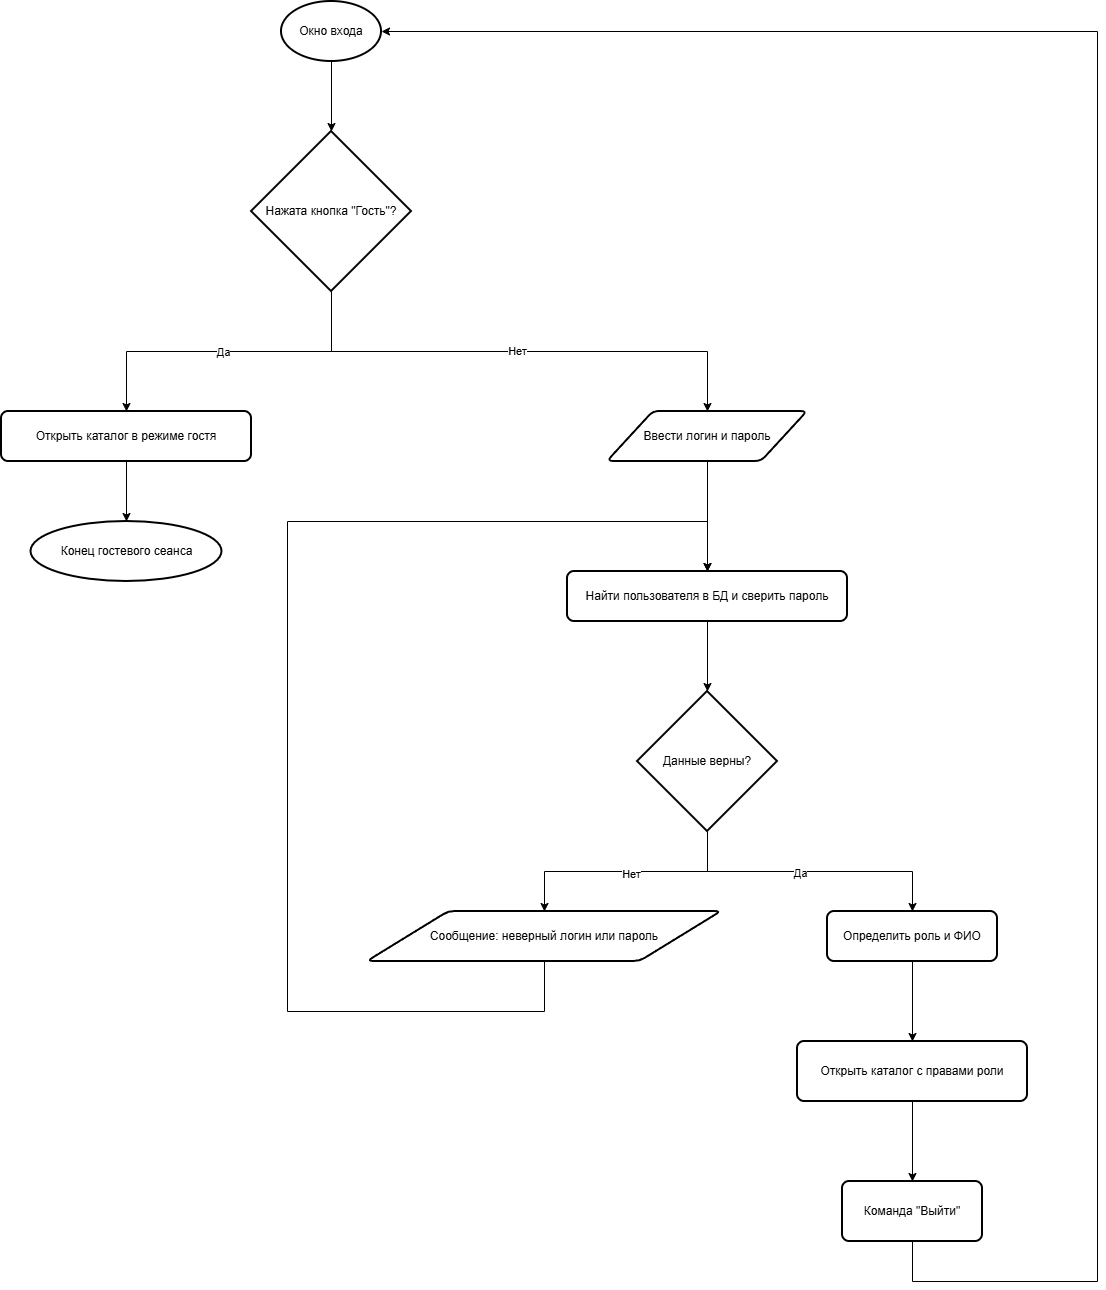

The diagram above was exported from draw.io. Its source (the exported page's mxGraphModel, read from the mxfile embedded in the PNG):
<mxGraphModel dx="920" dy="867" grid="1" gridSize="10" guides="1" tooltips="1" connect="1" arrows="1" fold="1" page="1" pageScale="1" pageWidth="827" pageHeight="1169" math="0" shadow="0">
  <root>
    <mxCell id="0" />
    <mxCell id="1" parent="0" />
    <mxCell id="PR3ov96QXdx5nMVPJ1iB-3" edge="1" parent="1" source="PR3ov96QXdx5nMVPJ1iB-1" style="edgeStyle=orthogonalEdgeStyle;rounded=0;orthogonalLoop=1;jettySize=auto;html=1;" target="PR3ov96QXdx5nMVPJ1iB-2" value="">
      <mxGeometry relative="1" as="geometry" />
    </mxCell>
    <mxCell id="PR3ov96QXdx5nMVPJ1iB-1" parent="1" style="strokeWidth=2;html=1;shape=mxgraph.flowchart.start_1;whiteSpace=wrap;" value="Окно входа" vertex="1">
      <mxGeometry height="60" width="100" x="364" y="50" as="geometry" />
    </mxCell>
    <mxCell id="PR3ov96QXdx5nMVPJ1iB-5" edge="1" parent="1" source="PR3ov96QXdx5nMVPJ1iB-2" style="edgeStyle=orthogonalEdgeStyle;rounded=0;orthogonalLoop=1;jettySize=auto;html=1;" target="PR3ov96QXdx5nMVPJ1iB-4">
      <mxGeometry relative="1" as="geometry" />
    </mxCell>
    <mxCell id="PR3ov96QXdx5nMVPJ1iB-13" connectable="0" parent="PR3ov96QXdx5nMVPJ1iB-5" style="edgeLabel;html=1;align=center;verticalAlign=middle;resizable=0;points=[];" value="Да" vertex="1">
      <mxGeometry relative="1" x="0.04" as="geometry">
        <mxPoint as="offset" />
      </mxGeometry>
    </mxCell>
    <mxCell id="PR3ov96QXdx5nMVPJ1iB-9" edge="1" parent="1" source="PR3ov96QXdx5nMVPJ1iB-2" style="edgeStyle=orthogonalEdgeStyle;rounded=0;orthogonalLoop=1;jettySize=auto;html=1;exitX=0.5;exitY=1;exitDx=0;exitDy=0;exitPerimeter=0;" target="PR3ov96QXdx5nMVPJ1iB-8">
      <mxGeometry relative="1" as="geometry" />
    </mxCell>
    <mxCell id="PR3ov96QXdx5nMVPJ1iB-14" connectable="0" parent="PR3ov96QXdx5nMVPJ1iB-9" style="edgeLabel;html=1;align=center;verticalAlign=middle;resizable=0;points=[];" value="Нет" vertex="1">
      <mxGeometry relative="1" x="-0.0133" y="1" as="geometry">
        <mxPoint as="offset" />
      </mxGeometry>
    </mxCell>
    <mxCell id="PR3ov96QXdx5nMVPJ1iB-2" parent="1" style="strokeWidth=2;html=1;shape=mxgraph.flowchart.decision;whiteSpace=wrap;" value="Нажата кнопка &quot;Гость&quot;?" vertex="1">
      <mxGeometry height="160" width="160" x="334" y="180" as="geometry" />
    </mxCell>
    <mxCell id="PR3ov96QXdx5nMVPJ1iB-7" edge="1" parent="1" source="PR3ov96QXdx5nMVPJ1iB-4" style="edgeStyle=orthogonalEdgeStyle;rounded=0;orthogonalLoop=1;jettySize=auto;html=1;" target="PR3ov96QXdx5nMVPJ1iB-6" value="">
      <mxGeometry relative="1" as="geometry" />
    </mxCell>
    <mxCell id="PR3ov96QXdx5nMVPJ1iB-4" parent="1" style="rounded=1;whiteSpace=wrap;html=1;absoluteArcSize=1;arcSize=14;strokeWidth=2;" value="Открыть каталог в режиме гостя" vertex="1">
      <mxGeometry height="50" width="250" x="84" y="460" as="geometry" />
    </mxCell>
    <mxCell id="PR3ov96QXdx5nMVPJ1iB-6" parent="1" style="strokeWidth=2;html=1;shape=mxgraph.flowchart.start_1;whiteSpace=wrap;" value="Конец гостевого сеанса" vertex="1">
      <mxGeometry height="60" width="191" x="113.5" y="570" as="geometry" />
    </mxCell>
    <mxCell id="PR3ov96QXdx5nMVPJ1iB-11" edge="1" parent="1" source="PR3ov96QXdx5nMVPJ1iB-8" style="edgeStyle=orthogonalEdgeStyle;rounded=0;orthogonalLoop=1;jettySize=auto;html=1;entryX=0.5;entryY=0;entryDx=0;entryDy=0;" target="PR3ov96QXdx5nMVPJ1iB-10">
      <mxGeometry relative="1" as="geometry" />
    </mxCell>
    <mxCell id="PR3ov96QXdx5nMVPJ1iB-8" parent="1" style="shape=parallelogram;html=1;strokeWidth=2;perimeter=parallelogramPerimeter;whiteSpace=wrap;rounded=1;arcSize=12;size=0.23;" value="Ввести логин и пароль" vertex="1">
      <mxGeometry height="50" width="200" x="690" y="460" as="geometry" />
    </mxCell>
    <mxCell id="PR3ov96QXdx5nMVPJ1iB-16" edge="1" parent="1" source="PR3ov96QXdx5nMVPJ1iB-10" style="edgeStyle=orthogonalEdgeStyle;rounded=0;orthogonalLoop=1;jettySize=auto;html=1;" target="PR3ov96QXdx5nMVPJ1iB-15">
      <mxGeometry relative="1" as="geometry" />
    </mxCell>
    <mxCell id="PR3ov96QXdx5nMVPJ1iB-10" parent="1" style="rounded=1;whiteSpace=wrap;html=1;absoluteArcSize=1;arcSize=14;strokeWidth=2;" value="Найти пользователя в БД и сверить пароль" vertex="1">
      <mxGeometry height="50" width="280" x="650" y="620" as="geometry" />
    </mxCell>
    <mxCell id="PR3ov96QXdx5nMVPJ1iB-19" edge="1" parent="1" source="PR3ov96QXdx5nMVPJ1iB-15" style="edgeStyle=orthogonalEdgeStyle;rounded=0;orthogonalLoop=1;jettySize=auto;html=1;exitX=0.5;exitY=1;exitDx=0;exitDy=0;exitPerimeter=0;" target="PR3ov96QXdx5nMVPJ1iB-17">
      <mxGeometry relative="1" as="geometry" />
    </mxCell>
    <mxCell id="PR3ov96QXdx5nMVPJ1iB-31" connectable="0" parent="PR3ov96QXdx5nMVPJ1iB-19" style="edgeLabel;html=1;align=center;verticalAlign=middle;resizable=0;points=[];" value="Нет" vertex="1">
      <mxGeometry relative="1" x="-0.037" y="2" as="geometry">
        <mxPoint as="offset" />
      </mxGeometry>
    </mxCell>
    <mxCell id="PR3ov96QXdx5nMVPJ1iB-24" edge="1" parent="1" source="PR3ov96QXdx5nMVPJ1iB-15" style="edgeStyle=orthogonalEdgeStyle;rounded=0;orthogonalLoop=1;jettySize=auto;html=1;exitX=0.5;exitY=1;exitDx=0;exitDy=0;exitPerimeter=0;" target="PR3ov96QXdx5nMVPJ1iB-23">
      <mxGeometry relative="1" as="geometry" />
    </mxCell>
    <mxCell id="PR3ov96QXdx5nMVPJ1iB-32" connectable="0" parent="PR3ov96QXdx5nMVPJ1iB-24" style="edgeLabel;html=1;align=center;verticalAlign=middle;resizable=0;points=[];" value="Да" vertex="1">
      <mxGeometry relative="1" x="-0.0737" y="-1" as="geometry">
        <mxPoint as="offset" />
      </mxGeometry>
    </mxCell>
    <mxCell id="PR3ov96QXdx5nMVPJ1iB-15" parent="1" style="strokeWidth=2;html=1;shape=mxgraph.flowchart.decision;whiteSpace=wrap;" value="Данные верны?" vertex="1">
      <mxGeometry height="140" width="140" x="720" y="740" as="geometry" />
    </mxCell>
    <mxCell id="PR3ov96QXdx5nMVPJ1iB-22" edge="1" parent="1" source="PR3ov96QXdx5nMVPJ1iB-17" style="edgeStyle=orthogonalEdgeStyle;rounded=0;orthogonalLoop=1;jettySize=auto;html=1;entryX=0.5;entryY=0;entryDx=0;entryDy=0;" target="PR3ov96QXdx5nMVPJ1iB-10">
      <mxGeometry relative="1" x="0.1291" as="geometry">
        <Array as="points">
          <mxPoint x="627" y="1060" />
          <mxPoint x="370" y="1060" />
          <mxPoint x="370" y="570" />
          <mxPoint x="790" y="570" />
        </Array>
      </mxGeometry>
    </mxCell>
    <mxCell id="PR3ov96QXdx5nMVPJ1iB-17" parent="1" style="shape=parallelogram;html=1;strokeWidth=2;perimeter=parallelogramPerimeter;whiteSpace=wrap;rounded=1;arcSize=12;size=0.23;" value="Сообщение: неверный логин или пароль" vertex="1">
      <mxGeometry height="50" width="354" x="450" y="960" as="geometry" />
    </mxCell>
    <mxCell id="PR3ov96QXdx5nMVPJ1iB-26" edge="1" parent="1" source="PR3ov96QXdx5nMVPJ1iB-23" style="edgeStyle=orthogonalEdgeStyle;rounded=0;orthogonalLoop=1;jettySize=auto;html=1;" target="PR3ov96QXdx5nMVPJ1iB-25" value="">
      <mxGeometry relative="1" as="geometry" />
    </mxCell>
    <mxCell id="PR3ov96QXdx5nMVPJ1iB-23" parent="1" style="rounded=1;whiteSpace=wrap;html=1;absoluteArcSize=1;arcSize=14;strokeWidth=2;" value="Определить роль и ФИО" vertex="1">
      <mxGeometry height="50" width="170" x="910" y="960" as="geometry" />
    </mxCell>
    <mxCell id="PR3ov96QXdx5nMVPJ1iB-28" edge="1" parent="1" source="PR3ov96QXdx5nMVPJ1iB-25" style="edgeStyle=orthogonalEdgeStyle;rounded=0;orthogonalLoop=1;jettySize=auto;html=1;" target="PR3ov96QXdx5nMVPJ1iB-27" value="">
      <mxGeometry relative="1" as="geometry" />
    </mxCell>
    <mxCell id="PR3ov96QXdx5nMVPJ1iB-25" parent="1" style="rounded=1;whiteSpace=wrap;html=1;absoluteArcSize=1;arcSize=14;strokeWidth=2;" value="Открыть каталог с правами роли" vertex="1">
      <mxGeometry height="60" width="230" x="880" y="1090" as="geometry" />
    </mxCell>
    <mxCell id="PR3ov96QXdx5nMVPJ1iB-27" parent="1" style="whiteSpace=wrap;html=1;rounded=1;absoluteArcSize=1;arcSize=14;strokeWidth=2;" value="Команда &quot;Выйти&quot;" vertex="1">
      <mxGeometry height="60" width="140" x="925" y="1230" as="geometry" />
    </mxCell>
    <mxCell id="PR3ov96QXdx5nMVPJ1iB-30" edge="1" parent="1" source="PR3ov96QXdx5nMVPJ1iB-27" style="edgeStyle=orthogonalEdgeStyle;rounded=0;orthogonalLoop=1;jettySize=auto;html=1;exitX=0.5;exitY=1;exitDx=0;exitDy=0;entryX=1;entryY=0.5;entryDx=0;entryDy=0;entryPerimeter=0;" target="PR3ov96QXdx5nMVPJ1iB-1">
      <mxGeometry relative="1" x="0.0187" as="geometry">
        <Array as="points">
          <mxPoint x="995" y="1330" />
          <mxPoint x="1180" y="1330" />
          <mxPoint x="1180" y="80" />
        </Array>
      </mxGeometry>
    </mxCell>
  </root>
</mxGraphModel>